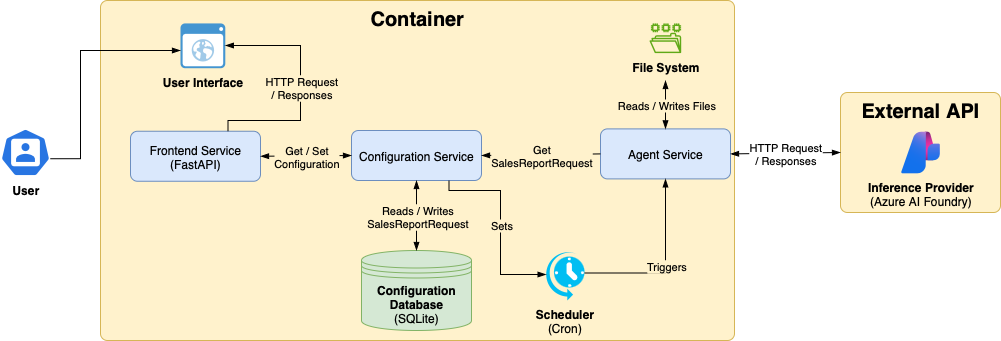

The diagram above was exported from draw.io. Its source (the exported page's mxGraphModel, read from the mxfile embedded in the PNG):
<mxGraphModel dx="1845" dy="605" grid="1" gridSize="10" guides="1" tooltips="1" connect="1" arrows="1" fold="1" page="1" pageScale="1" pageWidth="827" pageHeight="1169" math="0" shadow="0">
  <root>
    <mxCell id="0" />
    <mxCell id="1" parent="0" />
    <mxCell id="Hghi4UHWiEL1_DiY4S2y-4" value="Container" style="rounded=1;whiteSpace=wrap;html=1;absoluteArcSize=1;arcSize=14;strokeWidth=1;fontStyle=1;verticalAlign=top;fontSize=20;strokeColor=#d6b656;fillColor=#fff2cc;" parent="1" vertex="1">
      <mxGeometry x="20" y="50" width="634" height="340" as="geometry" />
    </mxCell>
    <mxCell id="Hghi4UHWiEL1_DiY4S2y-1" value="&lt;b&gt;Configuration Database&lt;/b&gt;&lt;div&gt;(SQLite)&lt;/div&gt;" style="shape=datastore;whiteSpace=wrap;html=1;fillColor=#d5e8d4;strokeColor=#82b366;" parent="1" vertex="1">
      <mxGeometry x="281" y="300" width="110" height="80" as="geometry" />
    </mxCell>
    <mxCell id="Hghi4UHWiEL1_DiY4S2y-5" value="&lt;b&gt;User&lt;/b&gt;" style="aspect=fixed;sketch=0;html=1;dashed=0;whitespace=wrap;verticalLabelPosition=bottom;verticalAlign=top;fillColor=#2875E2;strokeColor=#ffffff;points=[[0.005,0.63,0],[0.1,0.2,0],[0.9,0.2,0],[0.5,0,0],[0.995,0.63,0],[0.72,0.99,0],[0.5,1,0],[0.28,0.99,0]];shape=mxgraph.kubernetes.icon2;prIcon=user" parent="1" vertex="1">
      <mxGeometry x="-80" y="178" width="50" height="48" as="geometry" />
    </mxCell>
    <mxCell id="Hghi4UHWiEL1_DiY4S2y-6" value="&lt;b&gt;File System&lt;/b&gt;" style="sketch=0;outlineConnect=0;dashed=0;verticalLabelPosition=bottom;verticalAlign=top;align=center;html=1;fontSize=12;fontStyle=0;aspect=fixed;pointerEvents=1;shape=mxgraph.aws4.file_system;fillColor=#60a917;strokeColor=#2D7600;fontColor=#000000;" parent="1" vertex="1">
      <mxGeometry x="569" y="72.92" width="31.71" height="29.68" as="geometry" />
    </mxCell>
    <mxCell id="Hghi4UHWiEL1_DiY4S2y-8" value="External API" style="rounded=1;whiteSpace=wrap;html=1;absoluteArcSize=1;arcSize=14;strokeWidth=1;fontStyle=1;verticalAlign=top;fontSize=20;strokeColor=#d6b656;fillColor=#fff2cc;" parent="1" vertex="1">
      <mxGeometry x="760" y="142" width="160" height="120" as="geometry" />
    </mxCell>
    <mxCell id="Hghi4UHWiEL1_DiY4S2y-9" value="&lt;b&gt;Scheduler&lt;/b&gt;&lt;div&gt;(Cron)&lt;/div&gt;" style="verticalLabelPosition=bottom;html=1;verticalAlign=top;align=center;strokeColor=none;fillColor=#00BEF2;shape=mxgraph.azure.scheduler;pointerEvents=1;" parent="1" vertex="1">
      <mxGeometry x="464" y="300" width="40" height="50" as="geometry" />
    </mxCell>
    <mxCell id="Hghi4UHWiEL1_DiY4S2y-10" value="Configuration Service" style="rounded=1;whiteSpace=wrap;html=1;absoluteArcSize=1;arcSize=14;strokeWidth=1;fontStyle=0;verticalAlign=middle;fontSize=12;strokeColor=#6c8ebf;fillColor=#dae8fc;" parent="1" vertex="1">
      <mxGeometry x="271" y="180" width="130" height="50" as="geometry" />
    </mxCell>
    <mxCell id="Hghi4UHWiEL1_DiY4S2y-15" value="Agent Service" style="rounded=1;whiteSpace=wrap;html=1;absoluteArcSize=1;arcSize=14;strokeWidth=1;fontStyle=0;verticalAlign=middle;fontSize=12;strokeColor=#6c8ebf;fillColor=#dae8fc;" parent="1" vertex="1">
      <mxGeometry x="520" y="178.4" width="130" height="50" as="geometry" />
    </mxCell>
    <mxCell id="Hghi4UHWiEL1_DiY4S2y-17" value="&lt;b&gt;User Interface&lt;/b&gt;" style="shadow=0;dashed=0;html=1;strokeColor=none;fillColor=#4495D1;labelPosition=center;verticalLabelPosition=bottom;verticalAlign=top;align=center;outlineConnect=0;shape=mxgraph.veeam.2d.web_ui;" parent="1" vertex="1">
      <mxGeometry x="99.99999999999997" y="72.91999999999999" width="44.8" height="44.8" as="geometry" />
    </mxCell>
    <mxCell id="Hghi4UHWiEL1_DiY4S2y-18" value="Frontend Service&lt;div&gt;(FastAPI)&lt;/div&gt;" style="rounded=1;whiteSpace=wrap;html=1;absoluteArcSize=1;arcSize=14;strokeWidth=1;fontStyle=0;verticalAlign=middle;fontSize=12;strokeColor=#6c8ebf;fillColor=#dae8fc;" parent="1" vertex="1">
      <mxGeometry x="49.999999999999986" y="180.75" width="130" height="50" as="geometry" />
    </mxCell>
    <mxCell id="Hghi4UHWiEL1_DiY4S2y-19" value="&lt;div&gt;&lt;b&gt;Inference Provider&lt;/b&gt;&lt;/div&gt;(Azure AI Foundry)" style="image;aspect=fixed;html=1;points=[];align=center;fontSize=12;image=img/lib/azure2/ai_machine_learning/AI_Studio.svg;labelBackgroundColor=none;" parent="1" vertex="1">
      <mxGeometry x="820" y="180.75" width="40" height="42.5" as="geometry" />
    </mxCell>
    <mxCell id="Hghi4UHWiEL1_DiY4S2y-20" value="" style="endArrow=blockThin;html=1;rounded=0;entryX=0;entryY=0.5;entryDx=0;entryDy=0;exitX=1;exitY=0.5;exitDx=0;exitDy=0;startArrow=blockThin;startFill=1;endFill=1;labelBackgroundColor=none;" parent="1" source="Hghi4UHWiEL1_DiY4S2y-15" target="Hghi4UHWiEL1_DiY4S2y-8" edge="1">
      <mxGeometry relative="1" as="geometry">
        <mxPoint x="290" y="240" as="sourcePoint" />
        <mxPoint x="390" y="240" as="targetPoint" />
      </mxGeometry>
    </mxCell>
    <mxCell id="Hghi4UHWiEL1_DiY4S2y-21" value="HTTP Request&lt;div&gt;/ Responses&lt;/div&gt;" style="edgeLabel;resizable=0;html=1;;align=center;verticalAlign=middle;" parent="Hghi4UHWiEL1_DiY4S2y-20" connectable="0" vertex="1">
      <mxGeometry relative="1" as="geometry" />
    </mxCell>
    <mxCell id="Hghi4UHWiEL1_DiY4S2y-28" value="" style="endArrow=blockThin;html=1;rounded=0;exitX=1;exitY=0.45;exitDx=0;exitDy=0;startArrow=none;startFill=0;endFill=1;labelBackgroundColor=none;exitPerimeter=0;entryX=0.5;entryY=1;entryDx=0;entryDy=0;edgeStyle=orthogonalEdgeStyle;" parent="1" source="Hghi4UHWiEL1_DiY4S2y-9" target="Hghi4UHWiEL1_DiY4S2y-15" edge="1">
      <mxGeometry relative="1" as="geometry">
        <mxPoint x="610" y="238" as="sourcePoint" />
        <mxPoint x="610" y="190" as="targetPoint" />
      </mxGeometry>
    </mxCell>
    <mxCell id="Hghi4UHWiEL1_DiY4S2y-29" value="Triggers" style="edgeLabel;resizable=0;html=1;;align=center;verticalAlign=middle;labelBackgroundColor=#FFF2CC;" parent="Hghi4UHWiEL1_DiY4S2y-28" connectable="0" vertex="1">
      <mxGeometry relative="1" as="geometry" />
    </mxCell>
    <mxCell id="Hghi4UHWiEL1_DiY4S2y-30" value="" style="endArrow=blockThin;html=1;rounded=0;exitX=0.75;exitY=1;exitDx=0;exitDy=0;startArrow=none;startFill=0;endFill=1;labelBackgroundColor=none;entryX=0.04;entryY=0.48;entryDx=0;entryDy=0;edgeStyle=orthogonalEdgeStyle;entryPerimeter=0;" parent="1" source="Hghi4UHWiEL1_DiY4S2y-10" target="Hghi4UHWiEL1_DiY4S2y-9" edge="1">
      <mxGeometry relative="1" as="geometry">
        <mxPoint x="590" y="345" as="sourcePoint" />
        <mxPoint x="618" y="250" as="targetPoint" />
        <Array as="points">
          <mxPoint x="368" y="240" />
          <mxPoint x="420" y="240" />
          <mxPoint x="420" y="324" />
        </Array>
      </mxGeometry>
    </mxCell>
    <mxCell id="Hghi4UHWiEL1_DiY4S2y-31" value="Sets" style="edgeLabel;resizable=0;html=1;;align=center;verticalAlign=middle;labelBackgroundColor=#FFF2CC;" parent="Hghi4UHWiEL1_DiY4S2y-30" connectable="0" vertex="1">
      <mxGeometry relative="1" as="geometry" />
    </mxCell>
    <mxCell id="Hghi4UHWiEL1_DiY4S2y-34" value="" style="endArrow=blockThin;html=1;rounded=0;startArrow=blockThin;startFill=1;endFill=1;labelBackgroundColor=none;exitX=0.5;exitY=0;exitDx=0;exitDy=0;entryX=0.5;entryY=1;entryDx=0;entryDy=0;" parent="1" source="Hghi4UHWiEL1_DiY4S2y-1" target="Hghi4UHWiEL1_DiY4S2y-10" edge="1">
      <mxGeometry relative="1" as="geometry">
        <mxPoint x="372" y="300" as="sourcePoint" />
        <mxPoint x="372" y="230" as="targetPoint" />
      </mxGeometry>
    </mxCell>
    <mxCell id="Hghi4UHWiEL1_DiY4S2y-35" value="Reads / Writes&lt;div&gt;SalesReportRequest&lt;/div&gt;" style="edgeLabel;resizable=0;html=1;;align=center;verticalAlign=middle;labelBackgroundColor=#FFF2CC;" parent="Hghi4UHWiEL1_DiY4S2y-34" connectable="0" vertex="1">
      <mxGeometry relative="1" as="geometry" />
    </mxCell>
    <mxCell id="Hghi4UHWiEL1_DiY4S2y-36" value="" style="endArrow=blockThin;html=1;rounded=0;startArrow=none;startFill=0;endFill=1;labelBackgroundColor=none;entryX=1;entryY=0.5;entryDx=0;entryDy=0;exitX=0;exitY=0.5;exitDx=0;exitDy=0;" parent="1" source="Hghi4UHWiEL1_DiY4S2y-15" target="Hghi4UHWiEL1_DiY4S2y-10" edge="1">
      <mxGeometry relative="1" as="geometry">
        <mxPoint x="440" y="370" as="sourcePoint" />
        <mxPoint x="440" y="300" as="targetPoint" />
      </mxGeometry>
    </mxCell>
    <mxCell id="Hghi4UHWiEL1_DiY4S2y-37" value="Get&lt;div&gt;SalesReportRequest&lt;/div&gt;" style="edgeLabel;resizable=0;html=1;;align=center;verticalAlign=middle;labelBackgroundColor=#FFF2CC;" parent="Hghi4UHWiEL1_DiY4S2y-36" connectable="0" vertex="1">
      <mxGeometry relative="1" as="geometry" />
    </mxCell>
    <mxCell id="Hghi4UHWiEL1_DiY4S2y-38" value="" style="endArrow=blockThin;html=1;rounded=0;startArrow=blockThin;startFill=1;endFill=1;labelBackgroundColor=none;entryX=1;entryY=0.5;entryDx=0;entryDy=0;exitX=0;exitY=0.5;exitDx=0;exitDy=0;" parent="1" source="Hghi4UHWiEL1_DiY4S2y-10" target="Hghi4UHWiEL1_DiY4S2y-18" edge="1">
      <mxGeometry relative="1" as="geometry">
        <mxPoint x="270" y="206" as="sourcePoint" />
        <mxPoint x="530" y="170" as="targetPoint" />
      </mxGeometry>
    </mxCell>
    <mxCell id="Hghi4UHWiEL1_DiY4S2y-39" value="Get / Set&lt;div&gt;Configuration&lt;/div&gt;" style="edgeLabel;resizable=0;html=1;;align=center;verticalAlign=middle;labelBackgroundColor=#FFF2CC;" parent="Hghi4UHWiEL1_DiY4S2y-38" connectable="0" vertex="1">
      <mxGeometry relative="1" as="geometry" />
    </mxCell>
    <mxCell id="Hghi4UHWiEL1_DiY4S2y-43" value="" style="endArrow=blockThin;html=1;rounded=0;startArrow=none;startFill=0;endFill=1;labelBackgroundColor=none;edgeStyle=orthogonalEdgeStyle;exitX=0.75;exitY=0;exitDx=0;exitDy=0;" parent="1" source="Hghi4UHWiEL1_DiY4S2y-18" target="Hghi4UHWiEL1_DiY4S2y-17" edge="1">
      <mxGeometry relative="1" as="geometry">
        <mxPoint x="150" y="180" as="sourcePoint" />
        <mxPoint x="90" y="213" as="targetPoint" />
        <Array as="points">
          <mxPoint x="148" y="170" />
          <mxPoint x="220" y="170" />
          <mxPoint x="220" y="95" />
        </Array>
      </mxGeometry>
    </mxCell>
    <mxCell id="Hghi4UHWiEL1_DiY4S2y-44" value="HTTP Request&lt;div&gt;/ Responses&lt;/div&gt;" style="edgeLabel;resizable=0;html=1;;align=center;verticalAlign=middle;labelBackgroundColor=#FFF2CC;" parent="Hghi4UHWiEL1_DiY4S2y-43" connectable="0" vertex="1">
      <mxGeometry relative="1" as="geometry" />
    </mxCell>
    <mxCell id="Hghi4UHWiEL1_DiY4S2y-45" value="" style="endArrow=blockThin;html=1;rounded=0;startArrow=none;startFill=0;endFill=1;labelBackgroundColor=none;edgeStyle=orthogonalEdgeStyle;exitX=0.995;exitY=0.63;exitDx=0;exitDy=0;exitPerimeter=0;" parent="1" source="Hghi4UHWiEL1_DiY4S2y-5" target="Hghi4UHWiEL1_DiY4S2y-17" edge="1">
      <mxGeometry relative="1" as="geometry">
        <mxPoint x="183" y="186" as="sourcePoint" />
        <mxPoint x="180" y="100" as="targetPoint" />
        <Array as="points">
          <mxPoint y="208" />
          <mxPoint y="100" />
        </Array>
      </mxGeometry>
    </mxCell>
    <mxCell id="xoowMvU2SvrF1sDt884A-1" value="" style="endArrow=blockThin;html=1;rounded=0;exitX=0.5;exitY=0;exitDx=0;exitDy=0;startArrow=blockThin;startFill=1;endFill=1;labelBackgroundColor=none;" edge="1" parent="1" source="Hghi4UHWiEL1_DiY4S2y-15">
      <mxGeometry relative="1" as="geometry">
        <mxPoint x="585" y="178" as="sourcePoint" />
        <mxPoint x="585" y="130" as="targetPoint" />
      </mxGeometry>
    </mxCell>
    <mxCell id="xoowMvU2SvrF1sDt884A-2" value="Reads / Writes Files" style="edgeLabel;resizable=0;html=1;;align=center;verticalAlign=middle;labelBackgroundColor=#FFF2CC;" connectable="0" vertex="1" parent="xoowMvU2SvrF1sDt884A-1">
      <mxGeometry relative="1" as="geometry" />
    </mxCell>
  </root>
</mxGraphModel>